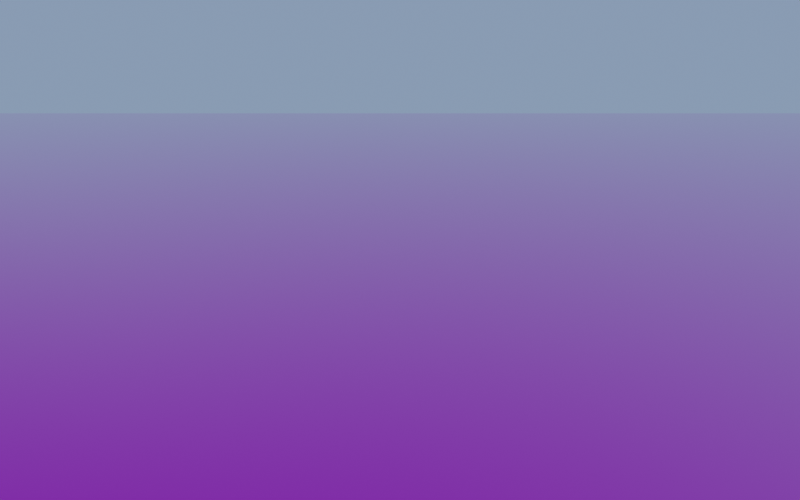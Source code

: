 # Source: arte_texture_v2.blend  (saved by Blender 5.3.31; exported with 4.5.12 LTS)
import bpy
from mathutils import Matrix  # noqa: F401  (used for matrix-valued properties, if any)

bpy.ops.wm.read_factory_settings(use_empty=True)
scene = bpy.context.scene
scene.name = 'Scene'

# ---- images (referenced by path relative to the original .blend; pixels are not part of the script)
import os
ASSET_DIR = os.environ.get("B2B_ASSET_DIR", "")  # directory of the original .blend (textures are referenced by path, not embedded)
HERE = os.path.dirname(os.path.abspath(__file__))  # packed textures are extracted next to this script under _unpacked/

def load_image(name, relpath, width, height, colorspace="sRGB"):
    """Load a texture the original file referenced (path relative to the .blend, or extracted next to this script)."""
    p = next((c for c in (os.path.join(HERE, relpath), os.path.join(ASSET_DIR, relpath)) if relpath and os.path.exists(c)), "")
    if p:
        img = bpy.data.images.load(p, check_existing=True)
        img.name = name
    else:  # same state as the original file: an image datablock whose file is absent (Cycles renders it pink)
        img = bpy.data.images.new(name, width, height)
        img.source = "FILE"
        img.filepath = "//" + (relpath or name)
    img.colorspace_settings.name = colorspace
    return img
img_t_parcheggio_asfalto_v2_d_png = load_image('T_Parcheggio_Asfalto_v2_D.png', 'T_Parcheggio_Asfalto_v2_D.png', 1024, 1024, 'sRGB')
img_t_parcheggio_asfalto_v2_n_png = load_image('T_Parcheggio_Asfalto_v2_N.png', 'T_Parcheggio_Asfalto_v2_N.png', 1024, 1024, 'Non-Color')
img_t_parcheggio_asfalto_v2_orm_png = load_image('T_Parcheggio_Asfalto_v2_ORM.png', 'T_Parcheggio_Asfalto_v2_ORM.png', 1024, 1024, 'Non-Color')
img_t_morin_macrovar_png = load_image('T_Morin_MacroVar.png', 'T_Morin_MacroVar.png', 1024, 1024, 'Non-Color')

# ---- materials (node trees are filled in below, after node groups)
mat_cmp_mi_parcheggio_asfalto_dopo = bpy.data.materials.new('CMP_MI_Parcheggio_Asfalto_dopo')

# ---- material node trees
mat_cmp_mi_parcheggio_asfalto_dopo.use_nodes = True; mat_cmp_mi_parcheggio_asfalto_dopo.node_tree.nodes.clear()
_N = mat_cmp_mi_parcheggio_asfalto_dopo.node_tree.nodes; _L = mat_cmp_mi_parcheggio_asfalto_dopo.node_tree.links
n0 = _N.new('ShaderNodeOutputMaterial'); n0.name = 'Material Output'; n0.location = (0, 0)
n1 = _N.new('ShaderNodeBsdfPrincipled'); n1.name = 'Principled BSDF'; n1.location = (0, 0)
n1.inputs[10].default_value = 0.005
n2 = _N.new('ShaderNodeTexCoord'); n2.name = 'Texture Coordinate'; n2.location = (0, 0)
n3 = _N.new('ShaderNodeMapping'); n3.name = 'Mapping'; n3.location = (0, 0)
n3.inputs[3].default_value = (0.125, 0.125, 0.125)
n4 = _N.new('ShaderNodeTexImage'); n4.name = 'Image Texture'; n4.location = (0, 0)
n4.image = img_t_parcheggio_asfalto_v2_d_png
n5 = _N.new('ShaderNodeTexImage'); n5.name = 'Image Texture.001'; n5.location = (0, 0)
n5.image = img_t_parcheggio_asfalto_v2_n_png
n6 = _N.new('ShaderNodeTexImage'); n6.name = 'Image Texture.002'; n6.location = (0, 0)
n6.image = img_t_parcheggio_asfalto_v2_orm_png
n7 = _N.new('ShaderNodeSeparateColor'); n7.name = 'Separate Color'; n7.location = (0, 0)
n8 = _N.new('ShaderNodeMix'); n8.name = 'Mix'; n8.location = (0, 0)
n8.data_type = 'RGBA'
n8.blend_type = 'MULTIPLY'
n8.inputs[0].default_value = 1.0
n9 = _N.new('ShaderNodeMapping'); n9.name = 'Mapping.001'; n9.location = (0, 0)
n9.inputs[3].default_value = (0.03125, 0.03125, 0.03125)
n10 = _N.new('ShaderNodeTexImage'); n10.name = 'Image Texture.003'; n10.location = (0, 0)
n10.image = img_t_morin_macrovar_png
n11 = _N.new('ShaderNodeMath'); n11.name = 'Math'; n11.location = (0, 0)
n11.operation = 'MULTIPLY_ADD'
n11.inputs[1].default_value = 0.7
n11.inputs[2].default_value = 0.65
n12 = _N.new('ShaderNodeMix'); n12.name = 'Mix.001'; n12.location = (0, 0)
n12.data_type = 'RGBA'
n12.blend_type = 'MULTIPLY'
n12.inputs[0].default_value = 1.0
n13 = _N.new('ShaderNodeSeparateColor'); n13.name = 'Separate Color.001'; n13.location = (0, 0)
n14 = _N.new('ShaderNodeMath'); n14.name = 'Math.001'; n14.location = (0, 0)
n14.operation = 'SUBTRACT'
n14.inputs[0].default_value = 1.0
n15 = _N.new('ShaderNodeCombineColor'); n15.name = 'Combine Color'; n15.location = (0, 0)
n16 = _N.new('ShaderNodeNormalMap'); n16.name = 'Normal Map'; n16.location = (0, 0)
n16.width = 160
_L.new(n1.outputs[0], n0.inputs[0])
_L.new(n2.outputs[3], n3.inputs[0])
_L.new(n3.outputs[0], n4.inputs[0])
_L.new(n3.outputs[0], n5.inputs[0])
_L.new(n3.outputs[0], n6.inputs[0])
_L.new(n6.outputs[0], n7.inputs[0])
_L.new(n4.outputs[0], n8.inputs[6])
_L.new(n7.outputs[0], n8.inputs[7])
_L.new(n2.outputs[3], n9.inputs[0])
_L.new(n9.outputs[0], n10.inputs[0])
_L.new(n10.outputs[0], n11.inputs[0])
_L.new(n8.outputs[2], n12.inputs[6])
_L.new(n11.outputs[0], n12.inputs[7])
_L.new(n12.outputs[2], n1.inputs[0])
_L.new(n7.outputs[1], n1.inputs[2])
_L.new(n7.outputs[2], n1.inputs[1])
_L.new(n5.outputs[0], n13.inputs[0])
_L.new(n13.outputs[1], n14.inputs[1])
_L.new(n13.outputs[0], n15.inputs[0])
_L.new(n14.outputs[0], n15.inputs[1])
_L.new(n13.outputs[2], n15.inputs[2])
_L.new(n15.outputs[0], n16.inputs[1])
_L.new(n16.outputs[0], n1.inputs[5])
n0.is_active_output = True

# ---- world
world_cmp_world = bpy.data.worlds.new('CMP_World'); scene.world = world_cmp_world
world_cmp_world.use_nodes = True; world_cmp_world.node_tree.nodes.clear()
_N = world_cmp_world.node_tree.nodes; _L = world_cmp_world.node_tree.links
n0 = _N.new('ShaderNodeBackground'); n0.name = 'Background'; n0.location = (-200, 100)
n0.inputs[0].default_value = (0.42, 0.55, 0.75, 1.0)
n0.inputs[1].default_value = 0.6
n1 = _N.new('ShaderNodeOutputWorld'); n1.name = 'World Output'; n1.location = (200, 100)
_L.new(n0.outputs[0], n1.inputs[0])
n1.is_active_output = True

# ---- cameras
cam_cmp_cam = bpy.data.cameras.new('CMP_Cam')
cam_cmp_cam.lens = 24.0

# ---- lights
light_cmp_sole = bpy.data.lights.new('CMP_Sole', 'SUN')
light_cmp_sole.color = (1.0, 0.86, 0.7)
light_cmp_sole.angle = 0.02618
light_cmp_sole.energy = 5.5

# ---- meshes
me_plane = bpy.data.meshes.new('Plane')
me_plane.from_pydata([(-20.0, -20.0, 0.0), (20.0, -20.0, 0.0), (-20.0, 20.0, 0.0), (20.0, 20.0, 0.0)], [], [(0, 1, 3, 2)])
_uv = me_plane.uv_layers.new(name='UVMap')
_uv.uv.foreach_set('vector', [0.0, 0.0, 1.0, 0.0, 1.0, 1.0, 0.0, 1.0])
me_plane.materials.append(mat_cmp_mi_parcheggio_asfalto_dopo)
me_plane.update()

# ---- objects
ob_cmp_piano = bpy.data.objects.new('CMP_Piano', me_plane)
ob_cmp_cam = bpy.data.objects.new('CMP_Cam', cam_cmp_cam)
ob_cmp_sole = bpy.data.objects.new('CMP_Sole', light_cmp_sole)

# ---- transforms, parenting, visibility, modifiers, constraints
ob_cmp_piano.location = (0.0, 0.0, 0.0)
ob_cmp_cam.location = (0.0, -7.0, 1.7)
ob_cmp_cam.rotation_euler = (1.257, 0.0, 0.0)
ob_cmp_sole.location = (0.0, 0.0, 0.0)
ob_cmp_sole.rotation_euler = (1.169, 0.0, 2.618)

# ---- collection membership
scene.collection.objects.link(ob_cmp_piano)
scene.collection.objects.link(ob_cmp_cam)
scene.collection.objects.link(ob_cmp_sole)

# ---- scene / render settings (as saved in the file)
scene.camera = ob_cmp_cam
scene.frame_start = 1; scene.frame_end = 250; scene.frame_set(1)
scene.render.engine = 'BLENDER_EEVEE_NEXT'
scene.render.resolution_x = 640
scene.render.resolution_y = 400
scene.render.bake_bias = 0.0
scene.render.bake_samples = 0
scene.render.compositor_device = 'GPU'
scene.eevee.taa_render_samples = 32
scene.eevee.use_volume_custom_range = False
scene.eevee.fast_gi_thickness_near = 0.1
scene.eevee.fast_gi_thickness_far = 0.0
scene.eevee.ray_tracing_options.screen_trace_thickness = 0.1
scene.view_settings.view_transform = 'Standard'
bpy.context.view_layer.update()
